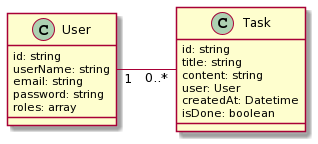

The diagram above was rendered by PlantUML. Its source (embedded in the PNG):
@startuml
left to right direction
class User {
  id: string
  userName: string
  email: string
  password: string
  roles: array
}

class Task {
  id: string
  title: string
  content: string
  user: User
  createdAt: Datetime
  isDone: boolean
}


User "1" -- "0..*" Task
@enduml